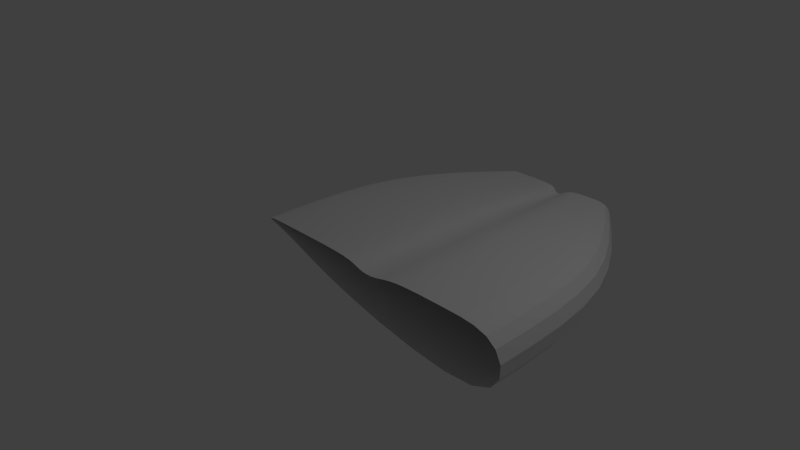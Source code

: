# Source: divAndSmooth.blend  (saved by Blender 2.63.0; exported with 4.5.12 LTS)
import bpy
from mathutils import Matrix  # noqa: F401  (used for matrix-valued properties, if any)

bpy.ops.wm.read_factory_settings(use_empty=True)
scene = bpy.context.scene
scene.name = 'Scene'

# ---- collections
col_collection_1 = bpy.data.collections.new('Collection 1'); scene.collection.children.link(col_collection_1)

# ---- materials (node trees are filled in below, after node groups)
mat_material = bpy.data.materials.new('Material')
mat_material.alpha_threshold = 0.0
mat_material.use_transparent_shadow = False
mat_material.roughness = 0.5
mat_material.line_color = (0.0, 0.0, 0.0, 1.0)

# ---- material node trees

# ---- world
world_world = bpy.data.worlds.new('World'); scene.world = world_world
world_world.color = (0.05088, 0.05088, 0.05088)
world_world.use_sun_shadow = False
world_world.sun_shadow_jitter_overblur = 0.0
world_world.cycles.sampling_method = 'MANUAL'
world_world.cycles.sample_map_resolution = 256

# ---- cameras
cam_camera = bpy.data.cameras.new('Camera')
cam_camera.clip_end = 100.0
cam_camera.lens = 35.0
cam_camera.sensor_width = 32.0
cam_camera.sensor_height = 18.0
cam_camera.ortho_scale = 7.314
cam_camera.dof.focus_distance = 0.0
cam_camera.dof.aperture_fstop = 128.0

# ---- lights
light_lamp = bpy.data.lights.new('Lamp', 'POINT')
light_lamp.transmission_factor = 0.0
light_lamp.cutoff_distance = 30.0
light_lamp.energy = 100.0
light_lamp.shadow_buffer_clip_start = 1.001
light_lamp.shadow_soft_size = 1.0
light_lamp.shadow_maximum_resolution = 0.006
light_lamp.use_absolute_resolution = True
light_lamp.cycles.use_multiple_importance_sampling = False

# ---- meshes
me_cube = bpy.data.meshes.new('Cube')
me_cube.from_pydata([(3.056, 1.0, -0.3959), (3.056, -1.0, -0.3959), (-0.5255, -0.9581, 0.4887), (-0.5255, 1.042, 0.4887), (3.056, 1.0, 0.6104), (3.056, -1.0, 0.6104), (-1.0, -1.0, 0.6104), (-1.0, 1.0, 0.6104), (2.245, 1.0, 0.6104), (1.433, 1.0, 0.6154), (0.7549, 1.0, 0.6154), (-0.1888, 1.0, 0.6104), (2.245, -1.0, 0.6104), (1.433, -1.0, 0.6154), (0.7549, -1.0, 0.6154), (-0.1889, -1.0, 0.6104), (0.4282, 1.041, 0.05853), (0.4282, -0.9592, 0.05853), (1.893, 2.464, 0.0707), (0.3509, 2.482, 0.4517), (1.893, 2.464, 0.5041), (0.1465, 2.464, 0.5041), (1.544, 2.464, 0.5041), (1.195, 2.464, 0.5041), (0.9778, 2.464, 0.5041), (0.4959, 2.464, 0.5041), (0.7617, 2.481, 0.2664), (0.8927, 1.0, 0.51), (1.163, 1.0, 0.51), (0.8927, -1.0, 0.51), (1.163, -1.0, 0.51), (0.9617, 2.464, 0.3987), (1.078, 2.464, 0.3987)], [], [(16, 17, 2, 3), (11, 7, 6, 15), (0, 4, 5, 1), (2, 6, 7, 3), (4, 8, 12, 5), (8, 9, 13, 12), (27, 10, 14, 29), (10, 11, 15, 14), (0, 1, 17, 16), (16, 3, 19, 26), (8, 4, 20, 22), (3, 7, 21, 19), (18, 20, 4, 0), (9, 8, 22, 23), (26, 18, 0, 16), (28, 9, 23, 32), (25, 21, 7, 11), (11, 10, 24, 25), (9, 28, 30, 13), (28, 27, 29, 30), (10, 27, 31, 24), (27, 28, 32, 31)])
me_cube.materials.append(mat_material)
me_cube.use_remesh_preserve_volume = False
me_cube.use_remesh_preserve_attributes = False
me_cube.use_mirror_vertex_groups = False
me_cube.update()

# ---- objects
ob_cube = bpy.data.objects.new('Cube', me_cube)
ob_lamp = bpy.data.objects.new('Lamp', light_lamp)
ob_camera = bpy.data.objects.new('Camera', cam_camera)

# ---- transforms, parenting, visibility, modifiers, constraints
ob_cube.location = (0.0, 0.0, 0.0)
ob_cube.lock_rotations_4d = False
ob_cube.empty_display_type = 'ARROWS'
ob_cube.lineart.crease_threshold = 0.0
_m = ob_cube.modifiers.new('Subsurf', 'SUBSURF')
_m.uv_smooth = 'PRESERVE_CORNERS'
_m.quality = 2
_m.levels = 5
_m.show_only_control_edges = False
ob_lamp.location = (4.076, 1.005, 5.904)
ob_lamp.rotation_euler = (0.6503, 0.05522, 1.866)
ob_lamp.lock_rotations_4d = False
ob_lamp.empty_display_type = 'ARROWS'
ob_lamp.color = (0.0, 0.0, 0.0, 0.0)
ob_lamp.lineart.crease_threshold = 0.0
ob_camera.location = (7.481, -6.508, 5.344)
ob_camera.rotation_euler = (1.109, 0.01082, 0.8149)
ob_camera.lock_rotations_4d = False
ob_camera.empty_display_type = 'ARROWS'
ob_camera.color = (0.0, 0.0, 0.0, 0.0)
ob_camera.display_type = 'WIRE'
ob_camera.lineart.crease_threshold = 0.0

# ---- collection membership
col_collection_1.objects.link(ob_cube)
col_collection_1.objects.link(ob_lamp)
col_collection_1.objects.link(ob_camera)

# ---- scene / render settings (as saved in the file)
scene.camera = ob_camera
scene.frame_start = 1; scene.frame_end = 250; scene.frame_set(1)
scene.render.engine = 'BLENDER_EEVEE_NEXT'
scene.render.image_settings.color_mode = 'RGB'
scene.render.image_settings.compression = 90
scene.render.resolution_percentage = 50
scene.render.dither_intensity = 0.0
scene.render.bake_margin = 2
scene.render.bake_bias = 0.0
scene.cycles.use_denoising = False
scene.cycles.samples = 10
scene.cycles.sampling_pattern = 'TABULATED_SOBOL'
scene.cycles.light_sampling_threshold = 0.0
scene.cycles.use_adaptive_sampling = False
scene.cycles.use_light_tree = False
scene.cycles.blur_glossy = 0.0
scene.cycles.volume_bounces = 1
scene.cycles.pixel_filter_type = 'GAUSSIAN'
scene.cycles.sample_clamp_indirect = 0.0
scene.view_settings.view_transform = 'Standard'
bpy.context.view_layer.update()

